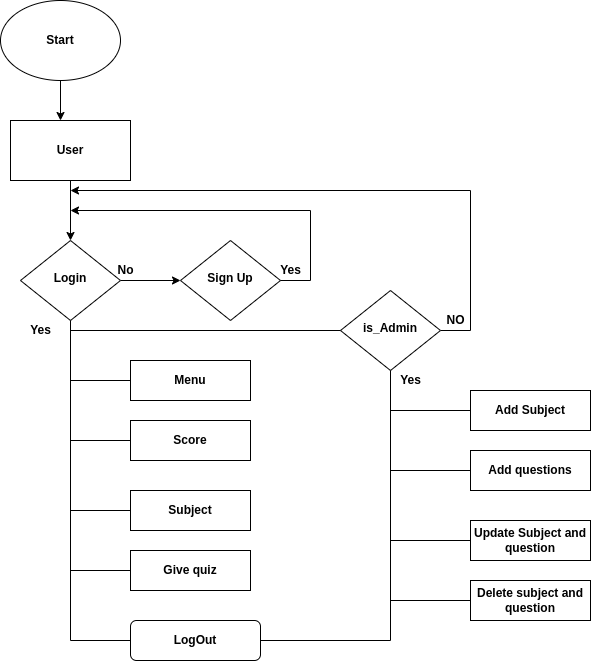

The diagram above was exported from draw.io. Its source (the exported page's mxGraphModel, read from the mxfile embedded in the PNG):
<mxGraphModel dx="866" dy="1602" grid="1" gridSize="10" guides="1" tooltips="1" connect="1" arrows="1" fold="1" page="1" pageScale="1" pageWidth="827" pageHeight="1169" math="0" shadow="0">
  <root>
    <mxCell id="WIyWlLk6GJQsqaUBKTNV-0" />
    <mxCell id="WIyWlLk6GJQsqaUBKTNV-1" parent="WIyWlLk6GJQsqaUBKTNV-0" />
    <mxCell id="69PVwF6UAvgSP7ijp-8P-9" style="edgeStyle=orthogonalEdgeStyle;rounded=0;orthogonalLoop=1;jettySize=auto;html=1;exitX=1;exitY=0.5;exitDx=0;exitDy=0;" edge="1" parent="WIyWlLk6GJQsqaUBKTNV-1" source="WIyWlLk6GJQsqaUBKTNV-6" target="69PVwF6UAvgSP7ijp-8P-2">
      <mxGeometry relative="1" as="geometry" />
    </mxCell>
    <mxCell id="WIyWlLk6GJQsqaUBKTNV-6" value="&lt;b&gt;Login&lt;/b&gt;" style="rhombus;whiteSpace=wrap;html=1;shadow=0;fontFamily=Helvetica;fontSize=12;align=center;strokeWidth=1;spacing=6;spacingTop=-4;" parent="WIyWlLk6GJQsqaUBKTNV-1" vertex="1">
      <mxGeometry x="170" y="170" width="100" height="80" as="geometry" />
    </mxCell>
    <mxCell id="69PVwF6UAvgSP7ijp-8P-14" value="" style="edgeStyle=orthogonalEdgeStyle;rounded=0;orthogonalLoop=1;jettySize=auto;html=1;" edge="1" parent="WIyWlLk6GJQsqaUBKTNV-1" source="69PVwF6UAvgSP7ijp-8P-0" target="69PVwF6UAvgSP7ijp-8P-1">
      <mxGeometry relative="1" as="geometry">
        <Array as="points">
          <mxPoint x="220" y="50" />
          <mxPoint x="220" y="50" />
        </Array>
      </mxGeometry>
    </mxCell>
    <mxCell id="69PVwF6UAvgSP7ijp-8P-0" value="&lt;b&gt;Start&lt;/b&gt;" style="ellipse;whiteSpace=wrap;html=1;" vertex="1" parent="WIyWlLk6GJQsqaUBKTNV-1">
      <mxGeometry x="150" y="-70" width="120" height="80" as="geometry" />
    </mxCell>
    <mxCell id="69PVwF6UAvgSP7ijp-8P-8" style="edgeStyle=orthogonalEdgeStyle;rounded=0;orthogonalLoop=1;jettySize=auto;html=1;" edge="1" parent="WIyWlLk6GJQsqaUBKTNV-1" source="69PVwF6UAvgSP7ijp-8P-1" target="WIyWlLk6GJQsqaUBKTNV-6">
      <mxGeometry relative="1" as="geometry" />
    </mxCell>
    <mxCell id="69PVwF6UAvgSP7ijp-8P-1" value="&lt;b&gt;User&lt;/b&gt;" style="rounded=0;whiteSpace=wrap;html=1;" vertex="1" parent="WIyWlLk6GJQsqaUBKTNV-1">
      <mxGeometry x="160" y="50" width="120" height="60" as="geometry" />
    </mxCell>
    <mxCell id="69PVwF6UAvgSP7ijp-8P-2" value="&lt;b&gt;Sign Up&lt;/b&gt;" style="rhombus;whiteSpace=wrap;html=1;shadow=0;fontFamily=Helvetica;fontSize=12;align=center;strokeWidth=1;spacing=6;spacingTop=-4;" vertex="1" parent="WIyWlLk6GJQsqaUBKTNV-1">
      <mxGeometry x="330" y="170" width="100" height="80" as="geometry" />
    </mxCell>
    <mxCell id="69PVwF6UAvgSP7ijp-8P-7" value="" style="endArrow=classic;html=1;rounded=0;exitX=1;exitY=0.5;exitDx=0;exitDy=0;" edge="1" parent="WIyWlLk6GJQsqaUBKTNV-1" source="69PVwF6UAvgSP7ijp-8P-2">
      <mxGeometry width="50" height="50" relative="1" as="geometry">
        <mxPoint x="280" y="290" as="sourcePoint" />
        <mxPoint x="220" y="140" as="targetPoint" />
        <Array as="points">
          <mxPoint x="460" y="210" />
          <mxPoint x="460" y="140" />
        </Array>
      </mxGeometry>
    </mxCell>
    <mxCell id="69PVwF6UAvgSP7ijp-8P-10" value="" style="endArrow=none;html=1;rounded=0;entryX=0.5;entryY=1;entryDx=0;entryDy=0;" edge="1" parent="WIyWlLk6GJQsqaUBKTNV-1" target="WIyWlLk6GJQsqaUBKTNV-6">
      <mxGeometry width="50" height="50" relative="1" as="geometry">
        <mxPoint x="220" y="570" as="sourcePoint" />
        <mxPoint x="330" y="290" as="targetPoint" />
      </mxGeometry>
    </mxCell>
    <mxCell id="69PVwF6UAvgSP7ijp-8P-11" value="&lt;b&gt;Menu&lt;/b&gt;" style="rounded=0;whiteSpace=wrap;html=1;" vertex="1" parent="WIyWlLk6GJQsqaUBKTNV-1">
      <mxGeometry x="280" y="290" width="120" height="40" as="geometry" />
    </mxCell>
    <mxCell id="69PVwF6UAvgSP7ijp-8P-12" value="&lt;b&gt;Score&lt;/b&gt;" style="rounded=0;whiteSpace=wrap;html=1;" vertex="1" parent="WIyWlLk6GJQsqaUBKTNV-1">
      <mxGeometry x="280" y="350" width="120" height="40" as="geometry" />
    </mxCell>
    <mxCell id="69PVwF6UAvgSP7ijp-8P-13" value="&lt;b&gt;Subject&lt;/b&gt;" style="rounded=0;whiteSpace=wrap;html=1;" vertex="1" parent="WIyWlLk6GJQsqaUBKTNV-1">
      <mxGeometry x="280" y="420" width="120" height="40" as="geometry" />
    </mxCell>
    <mxCell id="69PVwF6UAvgSP7ijp-8P-15" value="" style="endArrow=none;html=1;rounded=0;exitX=0;exitY=0.5;exitDx=0;exitDy=0;" edge="1" parent="WIyWlLk6GJQsqaUBKTNV-1" source="69PVwF6UAvgSP7ijp-8P-11">
      <mxGeometry width="50" height="50" relative="1" as="geometry">
        <mxPoint x="280" y="430" as="sourcePoint" />
        <mxPoint x="220" y="310" as="targetPoint" />
      </mxGeometry>
    </mxCell>
    <mxCell id="69PVwF6UAvgSP7ijp-8P-17" value="" style="endArrow=none;html=1;rounded=0;exitX=0;exitY=0.5;exitDx=0;exitDy=0;" edge="1" parent="WIyWlLk6GJQsqaUBKTNV-1" source="69PVwF6UAvgSP7ijp-8P-12">
      <mxGeometry width="50" height="50" relative="1" as="geometry">
        <mxPoint x="290" y="300" as="sourcePoint" />
        <mxPoint x="220" y="370" as="targetPoint" />
      </mxGeometry>
    </mxCell>
    <mxCell id="69PVwF6UAvgSP7ijp-8P-18" value="" style="endArrow=none;html=1;rounded=0;exitX=0;exitY=0.5;exitDx=0;exitDy=0;" edge="1" parent="WIyWlLk6GJQsqaUBKTNV-1" source="69PVwF6UAvgSP7ijp-8P-13">
      <mxGeometry width="50" height="50" relative="1" as="geometry">
        <mxPoint x="300" y="310" as="sourcePoint" />
        <mxPoint x="220" y="440" as="targetPoint" />
      </mxGeometry>
    </mxCell>
    <mxCell id="69PVwF6UAvgSP7ijp-8P-21" style="edgeStyle=orthogonalEdgeStyle;rounded=0;orthogonalLoop=1;jettySize=auto;html=1;" edge="1" parent="WIyWlLk6GJQsqaUBKTNV-1" source="69PVwF6UAvgSP7ijp-8P-19">
      <mxGeometry relative="1" as="geometry">
        <mxPoint x="220" y="120" as="targetPoint" />
        <Array as="points">
          <mxPoint x="620" y="260" />
          <mxPoint x="620" y="120" />
        </Array>
      </mxGeometry>
    </mxCell>
    <mxCell id="69PVwF6UAvgSP7ijp-8P-19" value="&lt;b&gt;is_Admin&lt;/b&gt;" style="rhombus;whiteSpace=wrap;html=1;shadow=0;fontFamily=Helvetica;fontSize=12;align=center;strokeWidth=1;spacing=6;spacingTop=-4;" vertex="1" parent="WIyWlLk6GJQsqaUBKTNV-1">
      <mxGeometry x="490" y="220" width="100" height="80" as="geometry" />
    </mxCell>
    <mxCell id="69PVwF6UAvgSP7ijp-8P-20" value="" style="endArrow=none;html=1;rounded=0;entryX=0;entryY=0.5;entryDx=0;entryDy=0;" edge="1" parent="WIyWlLk6GJQsqaUBKTNV-1" target="69PVwF6UAvgSP7ijp-8P-19">
      <mxGeometry width="50" height="50" relative="1" as="geometry">
        <mxPoint x="220" y="260" as="sourcePoint" />
        <mxPoint x="350" y="220" as="targetPoint" />
      </mxGeometry>
    </mxCell>
    <mxCell id="69PVwF6UAvgSP7ijp-8P-22" value="&lt;b&gt;NO&lt;/b&gt;" style="text;html=1;align=center;verticalAlign=middle;resizable=0;points=[];autosize=1;strokeColor=none;fillColor=none;" vertex="1" parent="WIyWlLk6GJQsqaUBKTNV-1">
      <mxGeometry x="590" y="240" width="30" height="20" as="geometry" />
    </mxCell>
    <mxCell id="69PVwF6UAvgSP7ijp-8P-23" value="&lt;b&gt;Yes&lt;/b&gt;" style="text;html=1;align=center;verticalAlign=middle;resizable=0;points=[];autosize=1;strokeColor=none;fillColor=none;" vertex="1" parent="WIyWlLk6GJQsqaUBKTNV-1">
      <mxGeometry x="170" y="250" width="40" height="20" as="geometry" />
    </mxCell>
    <mxCell id="69PVwF6UAvgSP7ijp-8P-24" value="&lt;b&gt;No&lt;/b&gt;" style="text;html=1;align=center;verticalAlign=middle;resizable=0;points=[];autosize=1;strokeColor=none;fillColor=none;" vertex="1" parent="WIyWlLk6GJQsqaUBKTNV-1">
      <mxGeometry x="260" y="190" width="30" height="20" as="geometry" />
    </mxCell>
    <mxCell id="69PVwF6UAvgSP7ijp-8P-25" value="&lt;b&gt;Give quiz&lt;/b&gt;" style="rounded=0;whiteSpace=wrap;html=1;" vertex="1" parent="WIyWlLk6GJQsqaUBKTNV-1">
      <mxGeometry x="280" y="480" width="120" height="40" as="geometry" />
    </mxCell>
    <mxCell id="69PVwF6UAvgSP7ijp-8P-26" value="" style="endArrow=none;html=1;rounded=0;exitX=0;exitY=0.5;exitDx=0;exitDy=0;" edge="1" parent="WIyWlLk6GJQsqaUBKTNV-1" source="69PVwF6UAvgSP7ijp-8P-25">
      <mxGeometry width="50" height="50" relative="1" as="geometry">
        <mxPoint x="250" y="490" as="sourcePoint" />
        <mxPoint x="220" y="500" as="targetPoint" />
      </mxGeometry>
    </mxCell>
    <mxCell id="69PVwF6UAvgSP7ijp-8P-27" value="" style="endArrow=none;html=1;rounded=0;" edge="1" parent="WIyWlLk6GJQsqaUBKTNV-1">
      <mxGeometry width="50" height="50" relative="1" as="geometry">
        <mxPoint x="220" y="570" as="sourcePoint" />
        <mxPoint x="280" y="570" as="targetPoint" />
      </mxGeometry>
    </mxCell>
    <mxCell id="69PVwF6UAvgSP7ijp-8P-28" value="&lt;b&gt;LogOut&lt;/b&gt;" style="rounded=1;whiteSpace=wrap;html=1;" vertex="1" parent="WIyWlLk6GJQsqaUBKTNV-1">
      <mxGeometry x="280" y="550" width="130" height="40" as="geometry" />
    </mxCell>
    <mxCell id="69PVwF6UAvgSP7ijp-8P-30" value="" style="endArrow=none;html=1;rounded=0;entryX=0.5;entryY=1;entryDx=0;entryDy=0;" edge="1" parent="WIyWlLk6GJQsqaUBKTNV-1" target="69PVwF6UAvgSP7ijp-8P-19">
      <mxGeometry width="50" height="50" relative="1" as="geometry">
        <mxPoint x="540" y="570" as="sourcePoint" />
        <mxPoint x="410" y="370" as="targetPoint" />
      </mxGeometry>
    </mxCell>
    <mxCell id="69PVwF6UAvgSP7ijp-8P-31" value="&lt;b&gt;Add Subject&lt;/b&gt;" style="rounded=0;whiteSpace=wrap;html=1;" vertex="1" parent="WIyWlLk6GJQsqaUBKTNV-1">
      <mxGeometry x="620" y="320" width="120" height="40" as="geometry" />
    </mxCell>
    <mxCell id="69PVwF6UAvgSP7ijp-8P-32" value="&lt;b&gt;Add questions&lt;/b&gt;" style="rounded=0;whiteSpace=wrap;html=1;" vertex="1" parent="WIyWlLk6GJQsqaUBKTNV-1">
      <mxGeometry x="620" y="380" width="120" height="40" as="geometry" />
    </mxCell>
    <mxCell id="69PVwF6UAvgSP7ijp-8P-33" value="&lt;b&gt;Update Subject and question&lt;/b&gt;" style="rounded=0;whiteSpace=wrap;html=1;" vertex="1" parent="WIyWlLk6GJQsqaUBKTNV-1">
      <mxGeometry x="620" y="450" width="120" height="40" as="geometry" />
    </mxCell>
    <mxCell id="69PVwF6UAvgSP7ijp-8P-34" value="&lt;b&gt;Delete subject and question&lt;/b&gt;" style="rounded=0;whiteSpace=wrap;html=1;" vertex="1" parent="WIyWlLk6GJQsqaUBKTNV-1">
      <mxGeometry x="620" y="510" width="120" height="40" as="geometry" />
    </mxCell>
    <mxCell id="69PVwF6UAvgSP7ijp-8P-35" value="" style="endArrow=none;html=1;rounded=0;entryX=0;entryY=0.5;entryDx=0;entryDy=0;" edge="1" parent="WIyWlLk6GJQsqaUBKTNV-1" target="69PVwF6UAvgSP7ijp-8P-32">
      <mxGeometry width="50" height="50" relative="1" as="geometry">
        <mxPoint x="540" y="400" as="sourcePoint" />
        <mxPoint x="230" y="320" as="targetPoint" />
      </mxGeometry>
    </mxCell>
    <mxCell id="69PVwF6UAvgSP7ijp-8P-36" value="" style="endArrow=none;html=1;rounded=0;entryX=0;entryY=0.5;entryDx=0;entryDy=0;" edge="1" parent="WIyWlLk6GJQsqaUBKTNV-1" target="69PVwF6UAvgSP7ijp-8P-31">
      <mxGeometry width="50" height="50" relative="1" as="geometry">
        <mxPoint x="540" y="340" as="sourcePoint" />
        <mxPoint x="240" y="330" as="targetPoint" />
      </mxGeometry>
    </mxCell>
    <mxCell id="69PVwF6UAvgSP7ijp-8P-37" value="" style="endArrow=none;html=1;rounded=0;exitX=0;exitY=0.5;exitDx=0;exitDy=0;" edge="1" parent="WIyWlLk6GJQsqaUBKTNV-1" source="69PVwF6UAvgSP7ijp-8P-33">
      <mxGeometry width="50" height="50" relative="1" as="geometry">
        <mxPoint x="590" y="440" as="sourcePoint" />
        <mxPoint x="540" y="470" as="targetPoint" />
      </mxGeometry>
    </mxCell>
    <mxCell id="69PVwF6UAvgSP7ijp-8P-38" value="" style="endArrow=none;html=1;rounded=0;exitX=0;exitY=0.5;exitDx=0;exitDy=0;" edge="1" parent="WIyWlLk6GJQsqaUBKTNV-1" source="69PVwF6UAvgSP7ijp-8P-34">
      <mxGeometry width="50" height="50" relative="1" as="geometry">
        <mxPoint x="550" y="500" as="sourcePoint" />
        <mxPoint x="540" y="530" as="targetPoint" />
      </mxGeometry>
    </mxCell>
    <mxCell id="69PVwF6UAvgSP7ijp-8P-39" value="" style="endArrow=none;html=1;rounded=0;exitX=1;exitY=0.5;exitDx=0;exitDy=0;" edge="1" parent="WIyWlLk6GJQsqaUBKTNV-1" source="69PVwF6UAvgSP7ijp-8P-28">
      <mxGeometry width="50" height="50" relative="1" as="geometry">
        <mxPoint x="360" y="600" as="sourcePoint" />
        <mxPoint x="540" y="570" as="targetPoint" />
      </mxGeometry>
    </mxCell>
    <mxCell id="69PVwF6UAvgSP7ijp-8P-40" value="&lt;b&gt;Yes&lt;/b&gt;" style="text;html=1;align=center;verticalAlign=middle;resizable=0;points=[];autosize=1;strokeColor=none;fillColor=none;" vertex="1" parent="WIyWlLk6GJQsqaUBKTNV-1">
      <mxGeometry x="540" y="300" width="40" height="20" as="geometry" />
    </mxCell>
    <mxCell id="69PVwF6UAvgSP7ijp-8P-41" value="&lt;b&gt;Yes&lt;/b&gt;" style="text;html=1;align=center;verticalAlign=middle;resizable=0;points=[];autosize=1;strokeColor=none;fillColor=none;" vertex="1" parent="WIyWlLk6GJQsqaUBKTNV-1">
      <mxGeometry x="420" y="190" width="40" height="20" as="geometry" />
    </mxCell>
  </root>
</mxGraphModel>